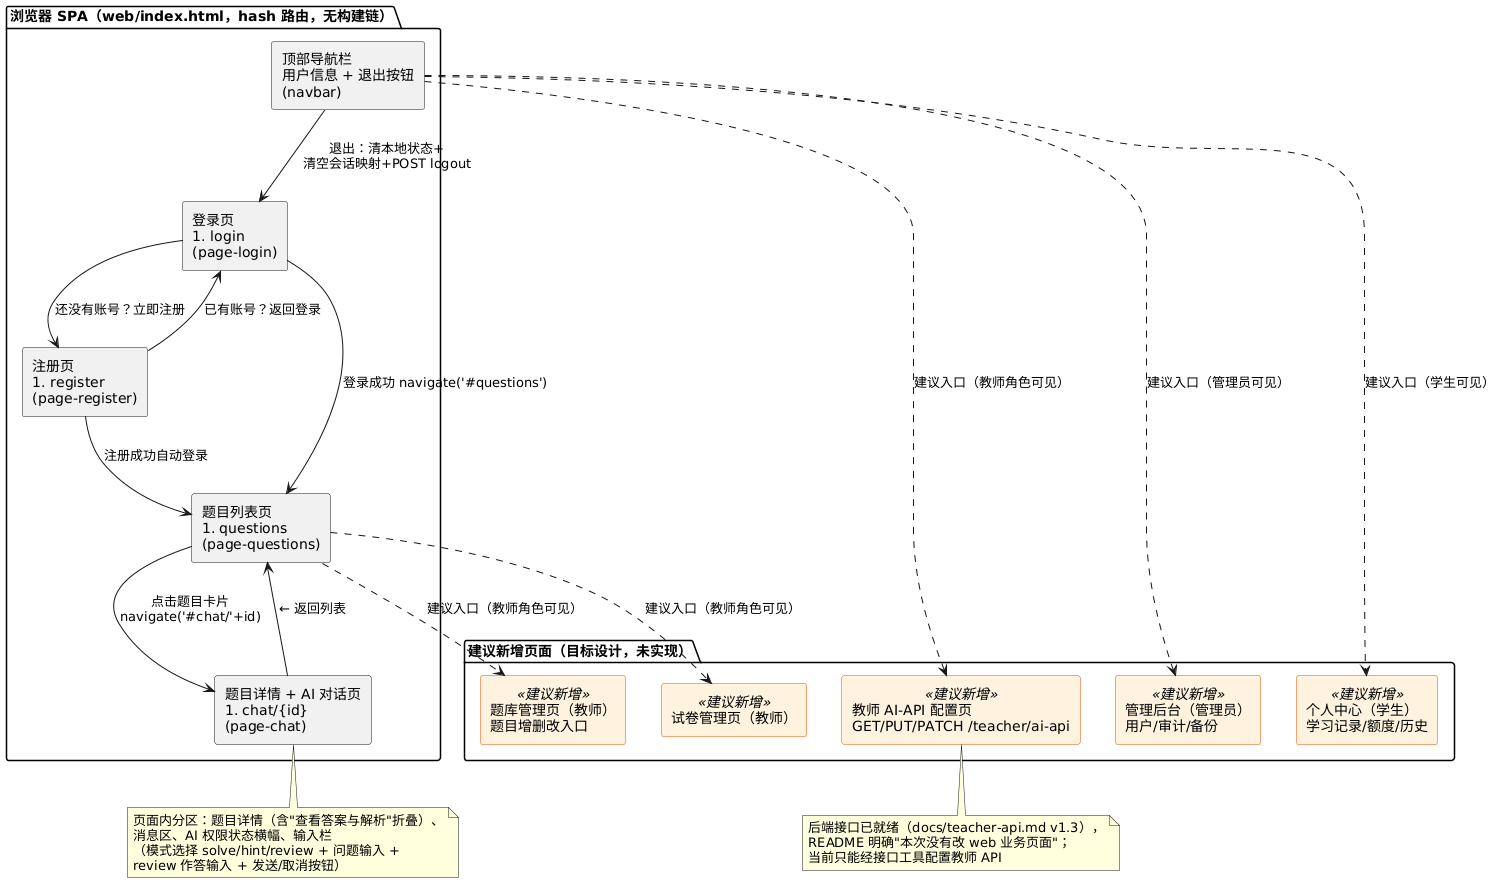

The diagram above was rendered by PlantUML. Its source (embedded in the PNG):
@startuml ood1_navigation
' OOD-图1：系统功能导航结构（人机交互设计）
' 依据：web/index.html（四个页面容器+顶部导航栏）、web/js/app.js（hash 路由 route()）
' 橙色为建议新增页面（目标设计，当前无代码）
skinparam shadowing false
skinparam componentStyle rectangle
skinparam component {
  BackgroundColor<<建议新增>> #FFF3E0
  BorderColor<<建议新增>> #E65100
}

package "浏览器 SPA（web/index.html，hash 路由，无构建链）" {
  component "顶部导航栏\n用户信息 + 退出按钮\n(navbar)" as Nav
  component "登录页\n#login\n(page-login)" as L
  component "注册页\n#register\n(page-register)" as R
  component "题目列表页\n#questions\n(page-questions)" as Q
  component "题目详情 + AI 对话页\n#chat/{id}\n(page-chat)" as C
}

package "建议新增页面（目标设计，未实现）" {
  component "题库管理页（教师）\n题目增删改入口" as X1 <<建议新增>>
  component "教师 AI-API 配置页\nGET/PUT/PATCH /teacher/ai-api" as X2 <<建议新增>>
  component "试卷管理页（教师）" as X3 <<建议新增>>
  component "管理后台（管理员）\n用户/审计/备份" as X4 <<建议新增>>
  component "个人中心（学生）\n学习记录/额度/历史" as X5 <<建议新增>>
}

L --> R : "还没有账号？立即注册"
R --> L : "已有账号？返回登录"
L --> Q : 登录成功 navigate('#questions')
R --> Q : 注册成功自动登录
Q --> C : 点击题目卡片\nnavigate('#chat/'+id)
C --> Q : "← 返回列表"
Nav --> L : 退出：清本地状态+\n清空会话映射+POST logout
Q ..> X1 : 建议入口（教师角色可见）
Nav ..> X2 : 建议入口（教师角色可见）
Q ..> X3 : 建议入口（教师角色可见）
Nav ..> X4 : 建议入口（管理员可见）
Nav ..> X5 : 建议入口（学生可见）

note bottom of C
  页面内分区：题目详情（含"查看答案与解析"折叠）、
  消息区、AI 权限状态横幅、输入栏
  （模式选择 solve/hint/review + 问题输入 +
  review 作答输入 + 发送/取消按钮）
end note

note bottom of X2
  后端接口已就绪（docs/teacher-api.md v1.3），
  README 明确"本次没有改 web 业务页面"；
  当前只能经接口工具配置教师 API
end note
@enduml